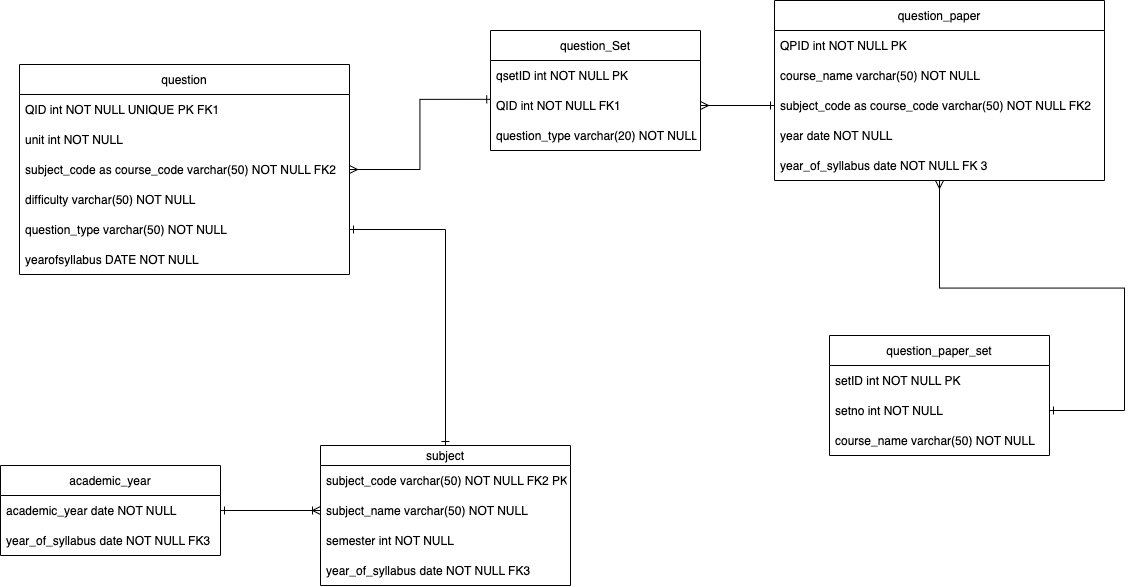

The diagram above was exported from draw.io. Its source (the exported page's mxGraphModel, read from the mxfile embedded in the PNG):
<mxGraphModel dx="2120" dy="766" grid="1" gridSize="10" guides="1" tooltips="1" connect="1" arrows="1" fold="1" page="1" pageScale="1" pageWidth="827" pageHeight="1169" math="0" shadow="0">
  <root>
    <mxCell id="WIyWlLk6GJQsqaUBKTNV-0" />
    <mxCell id="WIyWlLk6GJQsqaUBKTNV-1" parent="WIyWlLk6GJQsqaUBKTNV-0" />
    <mxCell id="7yd4mvfjPyTv07L8Ayqm-3" value="question" style="swimlane;fontStyle=0;childLayout=stackLayout;horizontal=1;startSize=30;horizontalStack=0;resizeParent=1;resizeParentMax=0;resizeLast=0;collapsible=1;marginBottom=0;" vertex="1" parent="WIyWlLk6GJQsqaUBKTNV-1">
      <mxGeometry x="-451" y="359" width="330" height="210" as="geometry" />
    </mxCell>
    <mxCell id="7yd4mvfjPyTv07L8Ayqm-4" value="QID int NOT NULL UNIQUE PK FK1 " style="text;strokeColor=none;fillColor=none;align=left;verticalAlign=middle;spacingLeft=4;spacingRight=4;overflow=hidden;points=[[0,0.5],[1,0.5]];portConstraint=eastwest;rotatable=0;" vertex="1" parent="7yd4mvfjPyTv07L8Ayqm-3">
      <mxGeometry y="30" width="330" height="30" as="geometry" />
    </mxCell>
    <mxCell id="7yd4mvfjPyTv07L8Ayqm-5" value="unit int NOT NULL" style="text;strokeColor=none;fillColor=none;align=left;verticalAlign=middle;spacingLeft=4;spacingRight=4;overflow=hidden;points=[[0,0.5],[1,0.5]];portConstraint=eastwest;rotatable=0;" vertex="1" parent="7yd4mvfjPyTv07L8Ayqm-3">
      <mxGeometry y="60" width="330" height="30" as="geometry" />
    </mxCell>
    <mxCell id="7yd4mvfjPyTv07L8Ayqm-9" value="subject_code as course_code varchar(50) NOT NULL FK2" style="text;strokeColor=none;fillColor=none;align=left;verticalAlign=middle;spacingLeft=4;spacingRight=4;overflow=hidden;points=[[0,0.5],[1,0.5]];portConstraint=eastwest;rotatable=0;" vertex="1" parent="7yd4mvfjPyTv07L8Ayqm-3">
      <mxGeometry y="90" width="330" height="30" as="geometry" />
    </mxCell>
    <mxCell id="7yd4mvfjPyTv07L8Ayqm-6" value="difficulty varchar(50) NOT NULL" style="text;strokeColor=none;fillColor=none;align=left;verticalAlign=middle;spacingLeft=4;spacingRight=4;overflow=hidden;points=[[0,0.5],[1,0.5]];portConstraint=eastwest;rotatable=0;" vertex="1" parent="7yd4mvfjPyTv07L8Ayqm-3">
      <mxGeometry y="120" width="330" height="30" as="geometry" />
    </mxCell>
    <mxCell id="7yd4mvfjPyTv07L8Ayqm-78" value="question_type varchar(50) NOT NULL" style="text;strokeColor=none;fillColor=none;align=left;verticalAlign=middle;spacingLeft=4;spacingRight=4;overflow=hidden;points=[[0,0.5],[1,0.5]];portConstraint=eastwest;rotatable=0;" vertex="1" parent="7yd4mvfjPyTv07L8Ayqm-3">
      <mxGeometry y="150" width="330" height="30" as="geometry" />
    </mxCell>
    <mxCell id="7yd4mvfjPyTv07L8Ayqm-11" value="yearofsyllabus DATE NOT NULL" style="text;strokeColor=none;fillColor=none;align=left;verticalAlign=middle;spacingLeft=4;spacingRight=4;overflow=hidden;points=[[0,0.5],[1,0.5]];portConstraint=eastwest;rotatable=0;" vertex="1" parent="7yd4mvfjPyTv07L8Ayqm-3">
      <mxGeometry y="180" width="330" height="30" as="geometry" />
    </mxCell>
    <mxCell id="7yd4mvfjPyTv07L8Ayqm-23" style="edgeStyle=orthogonalEdgeStyle;rounded=0;orthogonalLoop=1;jettySize=auto;html=1;exitX=1;exitY=0.5;exitDx=0;exitDy=0;startArrow=ERmany;startFill=0;endArrow=ERone;endFill=0;" edge="1" parent="7yd4mvfjPyTv07L8Ayqm-3" source="7yd4mvfjPyTv07L8Ayqm-11" target="7yd4mvfjPyTv07L8Ayqm-11">
      <mxGeometry relative="1" as="geometry" />
    </mxCell>
    <mxCell id="7yd4mvfjPyTv07L8Ayqm-31" value="" style="edgeStyle=orthogonalEdgeStyle;rounded=0;orthogonalLoop=1;jettySize=auto;html=1;startArrow=ERmany;startFill=0;endArrow=ERone;endFill=0;" edge="1" parent="WIyWlLk6GJQsqaUBKTNV-1" source="7yd4mvfjPyTv07L8Ayqm-14" target="7yd4mvfjPyTv07L8Ayqm-28">
      <mxGeometry relative="1" as="geometry" />
    </mxCell>
    <mxCell id="7yd4mvfjPyTv07L8Ayqm-14" value="question_paper" style="swimlane;fontStyle=0;childLayout=stackLayout;horizontal=1;startSize=30;horizontalStack=0;resizeParent=1;resizeParentMax=0;resizeLast=0;collapsible=1;marginBottom=0;" vertex="1" parent="WIyWlLk6GJQsqaUBKTNV-1">
      <mxGeometry x="304" y="295" width="330" height="180" as="geometry" />
    </mxCell>
    <mxCell id="7yd4mvfjPyTv07L8Ayqm-15" value="QPID int NOT NULL PK" style="text;strokeColor=none;fillColor=none;align=left;verticalAlign=middle;spacingLeft=4;spacingRight=4;overflow=hidden;points=[[0,0.5],[1,0.5]];portConstraint=eastwest;rotatable=0;" vertex="1" parent="7yd4mvfjPyTv07L8Ayqm-14">
      <mxGeometry y="30" width="330" height="30" as="geometry" />
    </mxCell>
    <mxCell id="7yd4mvfjPyTv07L8Ayqm-16" value="course_name varchar(50) NOT NULL" style="text;strokeColor=none;fillColor=none;align=left;verticalAlign=middle;spacingLeft=4;spacingRight=4;overflow=hidden;points=[[0,0.5],[1,0.5]];portConstraint=eastwest;rotatable=0;" vertex="1" parent="7yd4mvfjPyTv07L8Ayqm-14">
      <mxGeometry y="60" width="330" height="30" as="geometry" />
    </mxCell>
    <mxCell id="7yd4mvfjPyTv07L8Ayqm-17" value="subject_code as course_code varchar(50) NOT NULL FK2" style="text;strokeColor=none;fillColor=none;align=left;verticalAlign=middle;spacingLeft=4;spacingRight=4;overflow=hidden;points=[[0,0.5],[1,0.5]];portConstraint=eastwest;rotatable=0;" vertex="1" parent="7yd4mvfjPyTv07L8Ayqm-14">
      <mxGeometry y="90" width="330" height="30" as="geometry" />
    </mxCell>
    <mxCell id="7yd4mvfjPyTv07L8Ayqm-21" value="year date NOT NULL" style="text;strokeColor=none;fillColor=none;align=left;verticalAlign=middle;spacingLeft=4;spacingRight=4;overflow=hidden;points=[[0,0.5],[1,0.5]];portConstraint=eastwest;rotatable=0;" vertex="1" parent="7yd4mvfjPyTv07L8Ayqm-14">
      <mxGeometry y="120" width="330" height="30" as="geometry" />
    </mxCell>
    <mxCell id="7yd4mvfjPyTv07L8Ayqm-20" value="year_of_syllabus date NOT NULL FK 3" style="text;strokeColor=none;fillColor=none;align=left;verticalAlign=middle;spacingLeft=4;spacingRight=4;overflow=hidden;points=[[0,0.5],[1,0.5]];portConstraint=eastwest;rotatable=0;" vertex="1" parent="7yd4mvfjPyTv07L8Ayqm-14">
      <mxGeometry y="150" width="330" height="30" as="geometry" />
    </mxCell>
    <mxCell id="7yd4mvfjPyTv07L8Ayqm-22" style="edgeStyle=orthogonalEdgeStyle;rounded=0;orthogonalLoop=1;jettySize=auto;html=1;exitX=1;exitY=0.5;exitDx=0;exitDy=0;entryX=0.001;entryY=0.294;entryDx=0;entryDy=0;startArrow=ERmany;startFill=0;endArrow=ERone;endFill=0;entryPerimeter=0;" edge="1" parent="WIyWlLk6GJQsqaUBKTNV-1" source="7yd4mvfjPyTv07L8Ayqm-9" target="7yd4mvfjPyTv07L8Ayqm-34">
      <mxGeometry relative="1" as="geometry" />
    </mxCell>
    <mxCell id="7yd4mvfjPyTv07L8Ayqm-26" value="question_paper_set" style="swimlane;fontStyle=0;childLayout=stackLayout;horizontal=1;startSize=30;horizontalStack=0;resizeParent=1;resizeParentMax=0;resizeLast=0;collapsible=1;marginBottom=0;" vertex="1" parent="WIyWlLk6GJQsqaUBKTNV-1">
      <mxGeometry x="359" y="630" width="220" height="120" as="geometry" />
    </mxCell>
    <mxCell id="7yd4mvfjPyTv07L8Ayqm-27" value="setID int NOT NULL PK" style="text;strokeColor=none;fillColor=none;align=left;verticalAlign=middle;spacingLeft=4;spacingRight=4;overflow=hidden;points=[[0,0.5],[1,0.5]];portConstraint=eastwest;rotatable=0;" vertex="1" parent="7yd4mvfjPyTv07L8Ayqm-26">
      <mxGeometry y="30" width="220" height="30" as="geometry" />
    </mxCell>
    <mxCell id="7yd4mvfjPyTv07L8Ayqm-28" value="setno int NOT NULL" style="text;strokeColor=none;fillColor=none;align=left;verticalAlign=middle;spacingLeft=4;spacingRight=4;overflow=hidden;points=[[0,0.5],[1,0.5]];portConstraint=eastwest;rotatable=0;" vertex="1" parent="7yd4mvfjPyTv07L8Ayqm-26">
      <mxGeometry y="60" width="220" height="30" as="geometry" />
    </mxCell>
    <mxCell id="7yd4mvfjPyTv07L8Ayqm-29" value="course_name varchar(50) NOT NULL" style="text;strokeColor=none;fillColor=none;align=left;verticalAlign=middle;spacingLeft=4;spacingRight=4;overflow=hidden;points=[[0,0.5],[1,0.5]];portConstraint=eastwest;rotatable=0;" vertex="1" parent="7yd4mvfjPyTv07L8Ayqm-26">
      <mxGeometry y="90" width="220" height="30" as="geometry" />
    </mxCell>
    <mxCell id="7yd4mvfjPyTv07L8Ayqm-32" value="question_Set" style="swimlane;fontStyle=0;childLayout=stackLayout;horizontal=1;startSize=30;horizontalStack=0;resizeParent=1;resizeParentMax=0;resizeLast=0;collapsible=1;marginBottom=0;" vertex="1" parent="WIyWlLk6GJQsqaUBKTNV-1">
      <mxGeometry x="20" y="325" width="210" height="120" as="geometry" />
    </mxCell>
    <mxCell id="7yd4mvfjPyTv07L8Ayqm-33" value="qsetID int NOT NULL PK " style="text;strokeColor=none;fillColor=none;align=left;verticalAlign=middle;spacingLeft=4;spacingRight=4;overflow=hidden;points=[[0,0.5],[1,0.5]];portConstraint=eastwest;rotatable=0;" vertex="1" parent="7yd4mvfjPyTv07L8Ayqm-32">
      <mxGeometry y="30" width="210" height="30" as="geometry" />
    </mxCell>
    <mxCell id="7yd4mvfjPyTv07L8Ayqm-34" value="QID int NOT NULL FK1" style="text;strokeColor=none;fillColor=none;align=left;verticalAlign=middle;spacingLeft=4;spacingRight=4;overflow=hidden;points=[[0,0.5],[1,0.5]];portConstraint=eastwest;rotatable=0;" vertex="1" parent="7yd4mvfjPyTv07L8Ayqm-32">
      <mxGeometry y="60" width="210" height="30" as="geometry" />
    </mxCell>
    <mxCell id="7yd4mvfjPyTv07L8Ayqm-35" value="question_type varchar(20) NOT NULL" style="text;strokeColor=none;fillColor=none;align=left;verticalAlign=middle;spacingLeft=4;spacingRight=4;overflow=hidden;points=[[0,0.5],[1,0.5]];portConstraint=eastwest;rotatable=0;" vertex="1" parent="7yd4mvfjPyTv07L8Ayqm-32">
      <mxGeometry y="90" width="210" height="30" as="geometry" />
    </mxCell>
    <mxCell id="7yd4mvfjPyTv07L8Ayqm-37" style="edgeStyle=orthogonalEdgeStyle;rounded=0;orthogonalLoop=1;jettySize=auto;html=1;exitX=1;exitY=0.5;exitDx=0;exitDy=0;entryX=0;entryY=0.5;entryDx=0;entryDy=0;startArrow=ERmany;startFill=0;endArrow=ERone;endFill=0;" edge="1" parent="WIyWlLk6GJQsqaUBKTNV-1" source="7yd4mvfjPyTv07L8Ayqm-34" target="7yd4mvfjPyTv07L8Ayqm-17">
      <mxGeometry relative="1" as="geometry" />
    </mxCell>
    <mxCell id="7yd4mvfjPyTv07L8Ayqm-84" style="edgeStyle=orthogonalEdgeStyle;rounded=0;orthogonalLoop=1;jettySize=auto;html=1;exitX=0.5;exitY=0;exitDx=0;exitDy=0;entryX=1;entryY=0.5;entryDx=0;entryDy=0;startArrow=ERone;startFill=0;endArrow=ERone;endFill=0;" edge="1" parent="WIyWlLk6GJQsqaUBKTNV-1" source="7yd4mvfjPyTv07L8Ayqm-46" target="7yd4mvfjPyTv07L8Ayqm-78">
      <mxGeometry relative="1" as="geometry" />
    </mxCell>
    <mxCell id="7yd4mvfjPyTv07L8Ayqm-46" value="subject" style="swimlane;fontStyle=0;childLayout=stackLayout;horizontal=1;startSize=20;horizontalStack=0;resizeParent=1;resizeParentMax=0;resizeLast=0;collapsible=1;marginBottom=0;" vertex="1" parent="WIyWlLk6GJQsqaUBKTNV-1">
      <mxGeometry x="-150" y="740" width="250" height="140" as="geometry" />
    </mxCell>
    <mxCell id="7yd4mvfjPyTv07L8Ayqm-47" value="subject_code varchar(50) NOT NULL FK2 PK" style="text;strokeColor=none;fillColor=none;align=left;verticalAlign=middle;spacingLeft=4;spacingRight=4;overflow=hidden;points=[[0,0.5],[1,0.5]];portConstraint=eastwest;rotatable=0;" vertex="1" parent="7yd4mvfjPyTv07L8Ayqm-46">
      <mxGeometry y="20" width="250" height="30" as="geometry" />
    </mxCell>
    <mxCell id="7yd4mvfjPyTv07L8Ayqm-48" value="subject_name varchar(50) NOT NULL " style="text;strokeColor=none;fillColor=none;align=left;verticalAlign=middle;spacingLeft=4;spacingRight=4;overflow=hidden;points=[[0,0.5],[1,0.5]];portConstraint=eastwest;rotatable=0;" vertex="1" parent="7yd4mvfjPyTv07L8Ayqm-46">
      <mxGeometry y="50" width="250" height="30" as="geometry" />
    </mxCell>
    <mxCell id="7yd4mvfjPyTv07L8Ayqm-49" value="semester int NOT NULL" style="text;strokeColor=none;fillColor=none;align=left;verticalAlign=middle;spacingLeft=4;spacingRight=4;overflow=hidden;points=[[0,0.5],[1,0.5]];portConstraint=eastwest;rotatable=0;" vertex="1" parent="7yd4mvfjPyTv07L8Ayqm-46">
      <mxGeometry y="80" width="250" height="30" as="geometry" />
    </mxCell>
    <mxCell id="7yd4mvfjPyTv07L8Ayqm-56" value="year_of_syllabus date NOT NULL FK3" style="text;strokeColor=none;fillColor=none;align=left;verticalAlign=middle;spacingLeft=4;spacingRight=4;overflow=hidden;points=[[0,0.5],[1,0.5]];portConstraint=eastwest;rotatable=0;" vertex="1" parent="7yd4mvfjPyTv07L8Ayqm-46">
      <mxGeometry y="110" width="250" height="30" as="geometry" />
    </mxCell>
    <mxCell id="7yd4mvfjPyTv07L8Ayqm-62" value="academic_year" style="swimlane;fontStyle=0;childLayout=stackLayout;horizontal=1;startSize=30;horizontalStack=0;resizeParent=1;resizeParentMax=0;resizeLast=0;collapsible=1;marginBottom=0;" vertex="1" parent="WIyWlLk6GJQsqaUBKTNV-1">
      <mxGeometry x="-470" y="760" width="220" height="90" as="geometry" />
    </mxCell>
    <mxCell id="7yd4mvfjPyTv07L8Ayqm-65" value="academic_year date NOT NULL " style="text;strokeColor=none;fillColor=none;align=left;verticalAlign=middle;spacingLeft=4;spacingRight=4;overflow=hidden;points=[[0,0.5],[1,0.5]];portConstraint=eastwest;rotatable=0;" vertex="1" parent="7yd4mvfjPyTv07L8Ayqm-62">
      <mxGeometry y="30" width="220" height="30" as="geometry" />
    </mxCell>
    <mxCell id="7yd4mvfjPyTv07L8Ayqm-86" value="year_of_syllabus date NOT NULL FK3" style="text;strokeColor=none;fillColor=none;align=left;verticalAlign=middle;spacingLeft=4;spacingRight=4;overflow=hidden;points=[[0,0.5],[1,0.5]];portConstraint=eastwest;rotatable=0;" vertex="1" parent="7yd4mvfjPyTv07L8Ayqm-62">
      <mxGeometry y="60" width="220" height="30" as="geometry" />
    </mxCell>
    <mxCell id="7yd4mvfjPyTv07L8Ayqm-85" style="edgeStyle=orthogonalEdgeStyle;rounded=0;orthogonalLoop=1;jettySize=auto;html=1;exitX=1;exitY=0.5;exitDx=0;exitDy=0;entryX=0;entryY=0.5;entryDx=0;entryDy=0;startArrow=ERone;startFill=0;endArrow=ERoneToMany;endFill=0;" edge="1" parent="WIyWlLk6GJQsqaUBKTNV-1" source="7yd4mvfjPyTv07L8Ayqm-65" target="7yd4mvfjPyTv07L8Ayqm-48">
      <mxGeometry relative="1" as="geometry" />
    </mxCell>
  </root>
</mxGraphModel>